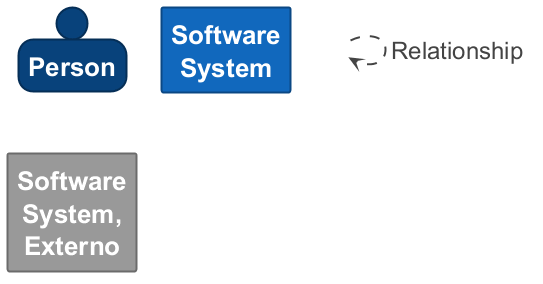

The diagram above was rendered by PlantUML. Its source (embedded in the PNG):
@startuml

set separator none
hide stereotype

<style>
  root {
    BackgroundColor: #ffffff;
    FontColor: #444444;
  }
  // Element,Person
  .Element-RWxlbWVudCxQZXJzb24= {
    BackgroundColor: #08427b;
    LineColor: #052e56;
    LineStyle: 0;
    LineThickness: 2;
    FontColor: #ffffff;
    FontSize: 24;
    HorizontalAlignment: center;
    Shadowing: 0;
    MaximumWidth: 200;
  }
  // Element,Software System
  .Element-RWxlbWVudCxTb2Z0d2FyZSBTeXN0ZW0= {
    BackgroundColor: #1168bd;
    LineColor: #0b4884;
    LineStyle: 0;
    LineThickness: 2;
    FontColor: #ffffff;
    FontSize: 24;
    HorizontalAlignment: center;
    Shadowing: 0;
    MaximumWidth: 200;
  }
  // Element,Software System,Externo
  .Element-RWxlbWVudCxTb2Z0d2FyZSBTeXN0ZW0sRXh0ZXJubw== {
    BackgroundColor: #999999;
    LineColor: #6b6b6b;
    LineStyle: 0;
    LineThickness: 2;
    FontColor: #ffffff;
    FontSize: 24;
    HorizontalAlignment: center;
    Shadowing: 0;
    MaximumWidth: 200;
  }
  // Relationship
  .Relationship-UmVsYXRpb25zaGlw {
    LineThickness: 2;
    LineStyle: 10-10;
    LineColor: #444444;
    FontColor: #444444;
    FontSize: 24;
  }
  // transparent element for relationships in legend
  .Element-Transparent {
    BackgroundColor: transparent;
    LineColor: transparent;
    FontColor: transparent;
  }
</style>

person "==Person" <<Element-RWxlbWVudCxQZXJzb24=>>

rectangle "==Software System" <<Element-RWxlbWVudCxTb2Z0d2FyZSBTeXN0ZW0=>>

rectangle "==Software System, Externo" <<Element-RWxlbWVudCxTb2Z0d2FyZSBTeXN0ZW0sRXh0ZXJubw==>>

rectangle "." <<.Element-Transparent>> as 1
1 --> 1 <<Relationship-UmVsYXRpb25zaGlw>> : "Relationship"

@enduml